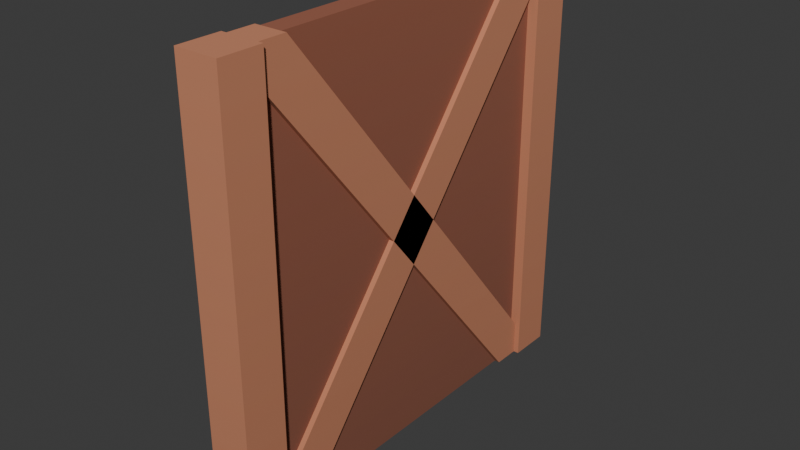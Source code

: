 # Source: kenney-town-wall.blend  (saved by Blender 5.2.45; exported with 4.5.12 LTS)
import bpy
from mathutils import Matrix  # noqa: F401  (used for matrix-valued properties, if any)

bpy.ops.wm.read_factory_settings(use_empty=True)
scene = bpy.context.scene
scene.name = 'Scene'

# ---- collections
col_collection = bpy.data.collections.new('Collection'); scene.collection.children.link(col_collection)

# ---- images (referenced by path relative to the original .blend; pixels are not part of the script)
import os
ASSET_DIR = os.environ.get("B2B_ASSET_DIR", "")  # directory of the original .blend (textures are referenced by path, not embedded)
HERE = os.path.dirname(os.path.abspath(__file__))  # packed textures are extracted next to this script under _unpacked/

def load_image(name, relpath, width, height, colorspace="sRGB"):
    """Load a texture the original file referenced (path relative to the .blend, or extracted next to this script)."""
    p = next((c for c in (os.path.join(HERE, relpath), os.path.join(ASSET_DIR, relpath)) if relpath and os.path.exists(c)), "")
    if p:
        img = bpy.data.images.load(p, check_existing=True)
        img.name = name
    else:  # same state as the original file: an image datablock whose file is absent (Cycles renders it pink)
        img = bpy.data.images.new(name, width, height)
        img.source = "FILE"
        img.filepath = "//" + (relpath or name)
    img.colorspace_settings.name = colorspace
    return img
img_colormap = load_image('colormap', '_unpacked/colormap.13fd03aa.png', 512, 512, 'sRGB')

# ---- materials (node trees are filled in below, after node groups)
mat_colormap = bpy.data.materials.new('colormap')

# ---- material node trees
mat_colormap.use_nodes = True; mat_colormap.node_tree.nodes.clear()
_N = mat_colormap.node_tree.nodes; _L = mat_colormap.node_tree.links
n0 = _N.new('ShaderNodeBsdfPrincipled'); n0.name = 'Principled BSDF'; n0.location = (10, 300)
n0.inputs[2].default_value = 1.0
n0.inputs[10].default_value = 0.005
n1 = _N.new('ShaderNodeOutputMaterial'); n1.name = 'Material Output'; n1.location = (300, 300)
n2 = _N.new('ShaderNodeTexImage'); n2.name = 'Image Texture'; n2.location = (-440, 210)
n2.label = 'BASE COLOR'
n2.image = img_colormap
n3 = _N.new('ShaderNodeMapping'); n3.name = 'Mapping'; n3.location = (-700, 240)
n4 = _N.new('ShaderNodeUVMap'); n4.name = 'UV Map'; n4.location = (-960, 140)
n4.width = 160
n4.uv_map = 'UVMap'
_L.new(n0.outputs[0], n1.inputs[0])
_L.new(n2.outputs[0], n0.inputs[0])
_L.new(n3.outputs[0], n2.inputs[0])
_L.new(n4.outputs[0], n3.inputs[0])
n1.is_active_output = True

# ---- world
world_world = bpy.data.worlds.new('World'); scene.world = world_world
world_world.use_nodes = True; world_world.node_tree.nodes.clear()
_N = world_world.node_tree.nodes; _L = world_world.node_tree.links
n0 = _N.new('ShaderNodeOutputWorld'); n0.name = 'World Output'; n0.location = (200, 100)
n1 = _N.new('ShaderNodeBackground'); n1.name = 'Background'; n1.location = (-200, 100)
n1.inputs[0].default_value = (0.05088, 0.05088, 0.05088, 1.0)
_L.new(n1.outputs[0], n0.inputs[0])
n0.is_active_output = True
world_world.color = (0.05088, 0.05088, 0.05088)
world_world.sun_shadow_jitter_overblur = 0.0

# ---- meshes
me_wall_wood_detail_cross = bpy.data.meshes.new('wall-wood-detail-cross')
me_wall_wood_detail_cross.from_pydata([(0.5, 0.5, 1.0), (0.5, 0.4, 1.0), (0.4, 0.5, 1.0), (0.4, 0.4, 1.0), (0.5, 0.4, 0.0), (0.5, 0.5, 0.0), (0.4, 0.4, 0.0), (0.4, 0.5, 0.0), (0.4, 0.5, 0.0), (0.5, 0.5, 0.0), (0.4, 0.5, 1.0), (0.5, 0.5, 1.0), (0.4, 0.5, 0.0), (0.4, 0.5, 1.0), (0.4, 0.4, 0.0), (0.4, 0.4, 1.0), (0.5, 0.4, 0.0), (0.4, 0.4, 0.0), (0.5, 0.4, 1.0), (0.4, 0.4, 1.0), (0.5, 0.5, 1.0), (0.5, 0.5, 0.0), (0.5, 0.4, 1.0), (0.5, 0.4, 0.0), (0.5, -0.4, 1.0), (0.5, -0.5, 1.0), (0.4, -0.4, 1.0), (0.4, -0.5, 1.0), (0.5, -0.5, 0.0), (0.5, -0.4, 0.0), (0.4, -0.5, 0.0), (0.4, -0.4, 0.0), (0.4, -0.4, 0.0), (0.5, -0.4, 0.0), (0.4, -0.4, 1.0), (0.5, -0.4, 1.0), (0.4, -0.4, 0.0), (0.4, -0.4, 1.0), (0.4, -0.5, 0.0), (0.4, -0.5, 1.0), (0.5, -0.5, 0.0), (0.4, -0.5, 0.0), (0.5, -0.5, 1.0), (0.4, -0.5, 1.0), (0.5, -0.4, 1.0), (0.5, -0.4, 0.0), (0.5, -0.5, 1.0), (0.5, -0.5, 0.0), (0.4125, -0.4, 0.08004), (0.4125, -0.4, -3.542e-15), (0.4125, 0.336, 1.0), (0.4125, -0.336, -4.873e-15), (0.4125, 0.4, 0.92), (0.4125, 0.4, 1.0), (0.4875, -0.4, -6.148e-16), (0.4875, -0.4, 0.08004), (0.4875, -0.336, -1.444e-15), (0.4875, 0.336, 1.0), (0.4875, 0.4, 0.92), (0.4875, 0.4, 1.0), (0.4125, 0.336, 1.0), (0.4125, 0.4, 1.0), (0.425, 0.336, 1.0), (0.4875, 0.4, 1.0), (0.475, 0.336, 1.0), (0.4875, 0.336, 1.0), (0.475, 0.336, 1.0), (0.4875, 0.336, 1.0), (0.425, 0.336, 1.0), (0.4875, -0.4, 0.08004), (0.4125, 0.336, 1.0), (0.4125, -0.4, 0.08004), (0.4125, -0.336, -4.873e-15), (0.4875, -0.336, -1.444e-15), (0.4125, 0.4, 0.92), (0.4875, 0.4, 0.92), (0.4125, -0.336, -4.873e-15), (0.4125, -0.4, -3.542e-15), (0.4875, -0.336, -1.444e-15), (0.4875, -0.4, -6.148e-16), (0.4875, 0.4, 0.08004), (0.4875, 0.4, -3.542e-15), (0.4875, -0.336, 1.0), (0.4875, 0.336, -4.873e-15), (0.4875, -0.4, 0.92), (0.4875, -0.4, 1.0), (0.4125, 0.4, -6.148e-16), (0.4125, 0.4, 0.08004), (0.4125, 0.336, -1.444e-15), (0.4125, -0.336, 1.0), (0.4125, -0.4, 0.92), (0.4125, -0.4, 1.0), (0.4875, -0.336, 1.0), (0.4875, -0.4, 1.0), (0.475, -0.336, 1.0), (0.4125, -0.4, 1.0), (0.425, -0.336, 1.0), (0.4125, -0.336, 1.0), (0.425, -0.336, 1.0), (0.4125, -0.336, 1.0), (0.475, -0.336, 1.0), (0.4125, 0.4, 0.08004), (0.4875, -0.336, 1.0), (0.4875, 0.4, 0.08004), (0.4875, 0.336, -4.873e-15), (0.4125, 0.336, -1.444e-15), (0.4875, -0.4, 0.92), (0.4125, -0.4, 0.92), (0.4875, 0.336, -4.873e-15), (0.4875, 0.4, -3.542e-15), (0.4125, 0.336, -1.444e-15), (0.4125, 0.4, -6.148e-16), (0.425, 0.4, 0.0), (0.425, 0.4, 1.0), (0.425, 0.336, -1.101e-15), (0.425, 0.336, 1.0), (0.425, -0.336, 1.0), (0.425, -0.336, -2.151e-15), (0.425, -0.4, 0.0), (0.425, -0.4, 1.0), (0.475, 0.4, 1.0), (0.475, 0.4, 0.0), (0.475, 0.336, 1.0), (0.475, 0.336, -2.293e-17), (0.475, -0.336, 1.0), (0.475, -0.336, -1.008e-15), (0.475, -0.4, 0.0), (0.475, -0.4, 1.0), (0.475, 0.336, 1.0), (0.475, -0.336, 1.0), (0.425, 0.336, 1.0), (0.425, -0.336, 1.0), (0.475, -0.336, -1.008e-15), (0.475, 0.336, -2.293e-17), (0.425, -0.336, -2.151e-15), (0.425, 0.336, -1.101e-15)], [], [(2, 1, 0), (1, 2, 3), (6, 5, 4), (5, 6, 7), (10, 9, 8), (9, 10, 11), (14, 13, 12), (13, 14, 15), (18, 17, 16), (17, 18, 19), (22, 21, 20), (21, 22, 23), (26, 25, 24), (25, 26, 27), (30, 29, 28), (29, 30, 31), (34, 33, 32), (33, 34, 35), (38, 37, 36), (37, 38, 39), (42, 41, 40), (41, 42, 43), (46, 45, 44), (45, 46, 47), (50, 49, 48), (49, 50, 51), (51, 50, 52), (52, 50, 53), (56, 55, 54), (55, 56, 57), (57, 56, 58), (57, 58, 59), (62, 61, 60), (61, 62, 63), (63, 62, 64), (63, 64, 65), (68, 67, 66), (67, 68, 69), (70, 69, 68), (69, 70, 71), (74, 73, 72), (73, 74, 75), (78, 77, 76), (77, 78, 79), (82, 81, 80), (81, 82, 83), (83, 82, 84), (84, 82, 85), (88, 87, 86), (87, 88, 89), (89, 88, 90), (89, 90, 91), (94, 93, 92), (93, 94, 95), (95, 94, 96), (95, 96, 97), (100, 99, 98), (99, 100, 101), (102, 101, 100), (101, 102, 103), (106, 105, 104), (105, 106, 107), (110, 109, 108), (109, 110, 111), (114, 113, 112), (113, 114, 115), (115, 114, 116), (116, 114, 117), (116, 117, 118), (116, 118, 119), (122, 121, 120), (121, 122, 123), (123, 122, 124), (123, 124, 125), (125, 124, 126), (126, 124, 127), (130, 129, 128), (129, 130, 131), (134, 133, 132), (133, 134, 135)])
me_wall_wood_detail_cross.polygons.foreach_set('use_smooth', [0, 0, 0, 0, 0, 0, 0, 0, 0, 0, 0, 0, 0, 0, 0, 0, 0, 0, 0, 0, 0, 0, 0, 0, 0, 0, 0, 0, 0, 0, 0, 0, 0, 0, 0, 0, 1, 0, 0, 0, 0, 0, 0, 0, 0, 0, 0, 0, 0, 0, 0, 0, 0, 0, 0, 0, 1, 0, 0, 0, 0, 0, 0, 0, 0, 0, 0, 0, 0, 0, 0, 0, 0, 0, 0, 0, 0, 0, 0, 0])
_uv = me_wall_wood_detail_cross.uv_layers.new(name='UVMap')
_uv.uv.foreach_set('vector', [0.5938, 0.175, 0.5938, 0.175, 0.5938, 0.175, 0.5938, 0.175, 0.5938, 0.175, 0.5938, 0.175, 0.5938, 0.075, 0.5938, 0.075, 0.5938, 0.075, 0.5938, 0.075, 0.5938, 0.075, 0.5938, 0.075, 0.5938, 0.175, 0.5938, 0.075, 0.5938, 0.075, 0.5938, 0.075, 0.5938, 0.175, 0.5938, 0.175, 0.5938, 0.075, 0.5938, 0.175, 0.5938, 0.075, 0.5938, 0.175, 0.5938, 0.075, 0.5938, 0.175, 0.5938, 0.175, 0.5938, 0.075, 0.5938, 0.075, 0.5938, 0.075, 0.5938, 0.175, 0.5938, 0.175, 0.5938, 0.175, 0.5938, 0.075, 0.5938, 0.175, 0.5938, 0.075, 0.5938, 0.175, 0.5938, 0.075, 0.5938, 0.175, 0.5938, 0.175, 0.5938, 0.175, 0.5938, 0.175, 0.5938, 0.175, 0.5938, 0.175, 0.5938, 0.075, 0.5938, 0.075, 0.5938, 0.075, 0.5938, 0.075, 0.5938, 0.075, 0.5938, 0.075, 0.5938, 0.175, 0.5938, 0.075, 0.5938, 0.075, 0.5938, 0.075, 0.5938, 0.175, 0.5938, 0.175, 0.5938, 0.075, 0.5938, 0.175, 0.5938, 0.075, 0.5938, 0.175, 0.5938, 0.075, 0.5938, 0.175, 0.5938, 0.175, 0.5938, 0.075, 0.5938, 0.075, 0.5938, 0.075, 0.5938, 0.175, 0.5938, 0.175, 0.5938, 0.175, 0.5938, 0.075, 0.5938, 0.175, 0.5938, 0.075, 0.5938, 0.175, 0.5938, 0.075, 0.5938, 0.175, 0.5938, 0.075, 0.5938, 0.083, 0.5938, 0.075, 0.5938, 0.175, 0.5938, 0.075, 0.5938, 0.075, 0.5938, 0.175, 0.5938, 0.167, 0.5938, 0.167, 0.5938, 0.175, 0.5938, 0.175, 0.5938, 0.075, 0.5938, 0.083, 0.5938, 0.075, 0.5938, 0.083, 0.5938, 0.075, 0.5938, 0.175, 0.5938, 0.175, 0.5938, 0.075, 0.5938, 0.167, 0.5938, 0.175, 0.5938, 0.167, 0.5938, 0.175, 0.5938, 0.175, 0.5938, 0.175, 0.5938, 0.175, 0.5938, 0.175, 0.5938, 0.175, 0.5938, 0.175, 0.5938, 0.175, 0.5938, 0.175, 0.5938, 0.175, 0.5938, 0.175, 0.5938, 0.175, 0.5938, 0.175, 0.5938, 0.175, 0.5938, 0.175, 0.5938, 0.175, 0.5938, 0.175, 0.5938, 0.175, 0.5938, 0.083, 0.5938, 0.175, 0.5938, 0.083, 0.5938, 0.175, 0.5938, 0.083, 0.5938, 0.175, 0.5938, 0.083, 0.5938, 0.167, 0.5938, 0.075, 0.5938, 0.075, 0.5938, 0.075, 0.5938, 0.167, 0.5938, 0.167, 0.5938, 0.075, 0.5938, 0.075, 0.5938, 0.075, 0.5938, 0.075, 0.5938, 0.075, 0.5938, 0.075, 0.5938, 0.175, 0.5938, 0.075, 0.5938, 0.083, 0.5938, 0.075, 0.5938, 0.175, 0.5938, 0.075, 0.5938, 0.075, 0.5938, 0.175, 0.5938, 0.167, 0.5938, 0.167, 0.5938, 0.175, 0.5938, 0.175, 0.5938, 0.075, 0.5938, 0.083, 0.5938, 0.075, 0.5938, 0.083, 0.5938, 0.075, 0.5938, 0.175, 0.5938, 0.175, 0.5938, 0.075, 0.5938, 0.167, 0.5938, 0.175, 0.5938, 0.167, 0.5938, 0.175, 0.5938, 0.175, 0.5938, 0.175, 0.5938, 0.175, 0.5938, 0.175, 0.5938, 0.175, 0.5938, 0.175, 0.5938, 0.175, 0.5938, 0.175, 0.5938, 0.175, 0.5938, 0.175, 0.5938, 0.175, 0.5938, 0.175, 0.5938, 0.175, 0.5938, 0.175, 0.5938, 0.175, 0.5938, 0.175, 0.5938, 0.175, 0.5938, 0.083, 0.5938, 0.175, 0.5938, 0.083, 0.5938, 0.175, 0.5938, 0.083, 0.5938, 0.175, 0.5938, 0.083, 0.5938, 0.167, 0.5938, 0.075, 0.5938, 0.075, 0.5938, 0.075, 0.5938, 0.167, 0.5938, 0.167, 0.5938, 0.075, 0.5938, 0.075, 0.5938, 0.075, 0.5938, 0.075, 0.5938, 0.075, 0.5938, 0.075, 0.7188, 0.075, 0.7188, 0.175, 0.7188, 0.075, 0.7188, 0.175, 0.7188, 0.075, 0.7188, 0.175, 0.7188, 0.175, 0.7188, 0.075, 0.7188, 0.175, 0.7188, 0.175, 0.7188, 0.075, 0.7188, 0.075, 0.7188, 0.175, 0.7188, 0.075, 0.7188, 0.075, 0.7188, 0.175, 0.7188, 0.075, 0.7188, 0.175, 0.7188, 0.175, 0.7188, 0.075, 0.7188, 0.175, 0.7188, 0.075, 0.7188, 0.175, 0.7188, 0.075, 0.7188, 0.075, 0.7188, 0.175, 0.7188, 0.175, 0.7188, 0.075, 0.7188, 0.175, 0.7188, 0.075, 0.7188, 0.075, 0.7188, 0.175, 0.7188, 0.075, 0.7188, 0.075, 0.7188, 0.175, 0.7188, 0.175, 0.7188, 0.175, 0.7188, 0.175, 0.7188, 0.175, 0.7188, 0.175, 0.7188, 0.175, 0.7188, 0.175, 0.7188, 0.075, 0.7188, 0.075, 0.7188, 0.075, 0.7188, 0.075, 0.7188, 0.075, 0.7188, 0.075])
me_wall_wood_detail_cross.materials.append(mat_colormap)
me_wall_wood_detail_cross.update()
me_wall_wood_detail_cross.normals_split_custom_set([tuple(v) for v in zip(*[iter([0.0, 0.0, 1.0, 0.0, 0.0, 1.0, 0.0, 0.0, 1.0, 0.0, 0.0, 1.0, 0.0, 0.0, 1.0, 0.0, 0.0, 1.0, 0.0, 0.0, -1.0, 0.0, 0.0, -1.0, 0.0, 0.0, -1.0, 0.0, 0.0, -1.0, 0.0, 0.0, -1.0, 0.0, 0.0, -1.0, 0.0, 1.0, 0.0, 0.0, 1.0, 0.0, 0.0, 1.0, 0.0, 0.0, 1.0, 0.0, 0.0, 1.0, 0.0, 0.0, 1.0, 0.0, -1.0, 0.0, 0.0, -1.0, 0.0, 0.0, -1.0, 0.0, 0.0, -1.0, 0.0, 0.0, -1.0, 0.0, 0.0, -1.0, 0.0, 0.0, 0.0, -1.0, 0.0, 0.0, -1.0, 0.0, 0.0, -1.0, 0.0, 0.0, -1.0, 0.0, 0.0, -1.0, 0.0, 0.0, -1.0, 0.0, 1.0, 0.0, 0.0, 1.0, 0.0, 0.0, 1.0, 0.0, 0.0, 1.0, 0.0, 0.0, 1.0, 0.0, 0.0, 1.0, 0.0, 0.0, 0.0, 0.0, 1.0, 0.0, 0.0, 1.0, 0.0, 0.0, 1.0, 0.0, 0.0, 1.0, 0.0, 0.0, 1.0, 0.0, 0.0, 1.0, 0.0, 0.0, -1.0, 0.0, 0.0, -1.0, 0.0, 0.0, -1.0, 0.0, 0.0, -1.0, 0.0, 0.0, -1.0, 0.0, 0.0, -1.0, 0.0, 1.0, 0.0, 0.0, 1.0, 0.0, 0.0, 1.0, 0.0, 0.0, 1.0, 0.0, 0.0, 1.0, 0.0, 0.0, 1.0, 0.0, -1.0, 0.0, 0.0, -1.0, 0.0, 0.0, -1.0, 0.0, 0.0, -1.0, 0.0, 0.0, -1.0, 0.0, 0.0, -1.0, 0.0, 0.0, 0.0, -1.0, 0.0, 0.0, -1.0, 0.0, 0.0, -1.0, 0.0, 0.0, -1.0, 0.0, 0.0, -1.0, 0.0, 0.0, -1.0, 0.0, 1.0, 0.0, 0.0, 1.0, 0.0, 0.0, 1.0, 0.0, 0.0, 1.0, 0.0, 0.0, 1.0, 0.0, 0.0, 1.0, 0.0, 0.0, -1.0, -7.589e-07, 0.0, -1.0, -7.589e-07, 0.0, -1.0, -7.589e-07, 0.0, -1.0, 0.0, 0.0, -1.0, 0.0, 0.0, -1.0, 0.0, 0.0, -1.0, 1.265e-07, 0.0, -1.0, 1.265e-07, 0.0, -1.0, 1.265e-07, 0.0, -1.0, 0.0, 0.0, -1.0, 0.0, 0.0, -1.0, 0.0, 0.0, 1.0, 0.0, 0.0, 1.0, 0.0, 0.0, 1.0, 0.0, 0.0, 1.0, 5.059e-07, 0.0, 1.0, 5.059e-07, 0.0, 1.0, 5.059e-07, 0.0, 1.0, 0.0, 0.0, 1.0, 0.0, 0.0, 1.0, 0.0, 0.0, 1.0, 0.0, 0.0, 1.0, 0.0, 0.0, 1.0, 0.0, 0.0, 0.0, 0.0, 1.0, 0.0, 0.0, 1.0, 0.0, 0.0, 1.0, 0.0, 0.0, 1.0, 0.0, 0.0, 1.0, 0.0, 0.0, 1.0, 0.0, 0.0, 1.0, 0.0, 0.0, 1.0, 0.0, 0.0, 1.0, 0.0, 0.0, 1.0, 0.0, 0.0, 1.0, 0.0, 0.0, 1.0, -3.723e-05, -0.7809, 0.6247, 3.746e-05, -0.7809, 0.6247, 3.746e-05, -0.7809, 0.6247, 0.0, -0.7809, 0.6247, 0.0, -0.7809, 0.6247, 0.0, -0.7809, 0.6247, 0.0, -0.7809, 0.6247, 0.0, -0.7809, 0.6247, 0.0, -0.7809, 0.6247, 0.0, -0.7809, 0.6247, 0.0, -0.7809, 0.6247, 0.0, -0.7809, 0.6247, 0.0, 0.7809, -0.6247, 0.0, 0.7809, -0.6247, 0.0, 0.7809, -0.6247, 0.0, 0.7809, -0.6247, 0.0, 0.7809, -0.6247, 0.0, 0.7809, -0.6247, 4.572e-14, -2.079e-14, -1.0, 4.572e-14, -2.079e-14, -1.0, 4.572e-14, -2.079e-14, -1.0, 3.903e-14, -1.295e-14, -1.0, 3.903e-14, -1.295e-14, -1.0, 3.903e-14, -1.295e-14, -1.0, 1.0, -6.324e-07, 0.0, 1.0, -6.324e-07, 0.0, 1.0, -6.324e-07, 0.0, 1.0, 0.0, 0.0, 1.0, 0.0, 0.0, 1.0, 0.0, 0.0, 1.0, 6.324e-08, 0.0, 1.0, 6.324e-08, 0.0, 1.0, 6.324e-08, 0.0, 1.0, 0.0, 0.0, 1.0, 0.0, 0.0, 1.0, 0.0, 0.0, -1.0, 0.0, 0.0, -1.0, 0.0, 0.0, -1.0, 0.0, 0.0, -1.0, 5.059e-07, 0.0, -1.0, 5.059e-07, 0.0, -1.0, 5.059e-07, 0.0, -1.0, 0.0, 0.0, -1.0, 0.0, 0.0, -1.0, 0.0, 0.0, -1.0, 0.0, 0.0, -1.0, 0.0, 0.0, -1.0, 0.0, 0.0, 0.0, 0.0, 1.0, 0.0, 0.0, 1.0, 0.0, 0.0, 1.0, 0.0, 0.0, 1.0, 0.0, 0.0, 1.0, 0.0, 0.0, 1.0, 0.0, 0.0, 1.0, 0.0, 0.0, 1.0, 0.0, 0.0, 1.0, 0.0, 0.0, 1.0, 0.0, 0.0, 1.0, 0.0, 0.0, 1.0, 3.723e-05, 0.7809, 0.6247, -3.746e-05, 0.7809, 0.6247, -3.746e-05, 0.7809, 0.6247, 0.0, 0.7809, 0.6247, 0.0, 0.7809, 0.6247, 0.0, 0.7809, 0.6247, 0.0, 0.7809, 0.6247, 0.0, 0.7809, 0.6247, 0.0, 0.7809, 0.6247, 0.0, 0.7809, 0.6247, 0.0, 0.7809, 0.6247, 0.0, 0.7809, 0.6247, 0.0, -0.7809, -0.6247, 0.0, -0.7809, -0.6247, 0.0, -0.7809, -0.6247, 0.0, -0.7809, -0.6247, 0.0, -0.7809, -0.6247, 0.0, -0.7809, -0.6247, -4.572e-14, 2.079e-14, -1.0, -4.572e-14, 2.079e-14, -1.0, -4.572e-14, 2.079e-14, -1.0, -3.903e-14, 1.295e-14, -1.0, -3.903e-14, 1.295e-14, -1.0, -3.903e-14, 1.295e-14, -1.0, -1.0, 0.0, 0.0, -1.0, 0.0, 0.0, -1.0, 0.0, 0.0, -1.0, 0.0, 0.0, -1.0, 0.0, 0.0, -1.0, 0.0, 0.0, -1.0, 0.0, 0.0, -1.0, 0.0, 0.0, -1.0, 0.0, 0.0, -1.0, 1.328e-15, 0.0, -1.0, 1.328e-15, 0.0, -1.0, 1.328e-15, 0.0, -1.0, -2.855e-14, 0.0, -1.0, -2.855e-14, 0.0, -1.0, -2.855e-14, 0.0, -1.0, 0.0, 0.0, -1.0, 0.0, 0.0, -1.0, 0.0, 0.0, 1.0, 0.0, 0.0, 1.0, 0.0, 0.0, 1.0, 0.0, 0.0, 1.0, 0.0, 0.0, 1.0, 0.0, 0.0, 1.0, 0.0, 0.0, 1.0, 0.0, 0.0, 1.0, 0.0, 0.0, 1.0, 0.0, 0.0, 1.0, 0.0, 0.0, 1.0, 0.0, 0.0, 1.0, 0.0, 0.0, 1.0, 0.0, 0.0, 1.0, 0.0, 0.0, 1.0, 0.0, 0.0, 1.0, 0.0, 0.0, 1.0, 0.0, 0.0, 1.0, 0.0, 0.0, 0.0, 0.0, 1.0, 0.0, 0.0, 1.0, 0.0, 0.0, 1.0, 0.0, 0.0, 1.0, 0.0, 0.0, 1.0, 0.0, 0.0, 1.0, 2.286e-14, 1.466e-15, -1.0, 2.286e-14, 1.466e-15, -1.0, 2.286e-14, 1.466e-15, -1.0, 2.157e-14, 1.562e-15, -1.0, 2.157e-14, 1.562e-15, -1.0, 2.157e-14, 1.562e-15, -1.0])] * 3)])

# ---- objects
ob_wall_wood_detail_cross = bpy.data.objects.new('wall-wood-detail-cross', me_wall_wood_detail_cross)

# ---- transforms, parenting, visibility, modifiers, constraints
ob_wall_wood_detail_cross.location = (0.0, 0.0, 0.0)
ob_wall_wood_detail_cross.rotation_mode = 'QUATERNION'
ob_wall_wood_detail_cross.rotation_quaternion = (1.0, 0.0, 0.0, 0.0)

# ---- collection membership
col_collection.objects.link(ob_wall_wood_detail_cross)

# ---- scene / render settings (as saved in the file)
scene.frame_start = 1; scene.frame_end = 250; scene.frame_set(1)
scene.render.engine = 'BLENDER_EEVEE_NEXT'
scene.render.bake_bias = 0.0
scene.render.bake_samples = 0
scene.render.compositor_device = 'GPU'
scene.eevee.use_volume_custom_range = False
scene.eevee.fast_gi_thickness_near = 0.1
scene.eevee.fast_gi_thickness_far = 0.0
scene.eevee.ray_tracing_options.screen_trace_thickness = 0.1
bpy.context.view_layer.update()

# ---- added for rendering (the .blend has no active camera and no usable light): camera, sun
cam_auto = bpy.data.cameras.new('AutoCamera')
cam_auto.lens = 50.0
cam_auto.sensor_width = 36.0
cam_auto.clip_end = 1000.0
ob_auto_camera = bpy.data.objects.new('AutoCamera', cam_auto)
scene.collection.objects.link(ob_auto_camera)
ob_auto_camera.location = (1.76173, -1.57408, 1.54939)
ob_auto_camera.rotation_euler = (1.09748, -7.21219e-08, 0.694738)
scene.camera = ob_auto_camera
light_auto_sun = bpy.data.lights.new('AutoSun', 'SUN')
light_auto_sun.energy = 3.0
light_auto_sun.angle = 0.0523599
ob_auto_sun = bpy.data.objects.new('AutoSun', light_auto_sun)
scene.collection.objects.link(ob_auto_sun)
ob_auto_sun.rotation_euler = (0.872665, 0.174533, 0.523599)
bpy.context.view_layer.update()
